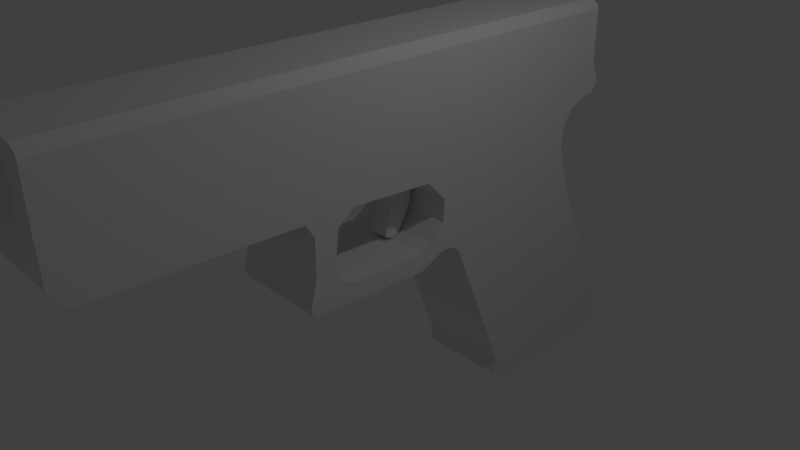 # Source: glock.blend  (saved by Blender 2.79.0; exported with 4.5.12 LTS)
import bpy
from mathutils import Matrix  # noqa: F401  (used for matrix-valued properties, if any)

bpy.ops.wm.read_factory_settings(use_empty=True)
scene = bpy.context.scene
scene.name = 'Scene'

# ---- collections
col_collection_1 = bpy.data.collections.new('Collection 1'); scene.collection.children.link(col_collection_1)

# ---- materials (node trees are filled in below, after node groups)
mat_material = bpy.data.materials.new('Material')
mat_material.alpha_threshold = 0.0
mat_material.use_transparent_shadow = False
mat_material.roughness = 0.5
mat_material.line_color = (0.0, 0.0, 0.0, 1.0)

# ---- material node trees

# ---- world
world_world = bpy.data.worlds.new('World'); scene.world = world_world
world_world.color = (0.05088, 0.05088, 0.05088)
world_world.use_sun_shadow = False
world_world.sun_shadow_jitter_overblur = 0.0
world_world.cycles.sampling_method = 'MANUAL'

# ---- cameras
cam_camera = bpy.data.cameras.new('Camera')
cam_camera.clip_end = 100.0
cam_camera.lens = 35.0
cam_camera.sensor_width = 32.0
cam_camera.sensor_height = 18.0
cam_camera.ortho_scale = 7.314
cam_camera.dof.focus_distance = 0.0
cam_camera.dof.aperture_fstop = 128.0

# ---- lights
light_lamp = bpy.data.lights.new('Lamp', 'POINT')
light_lamp.transmission_factor = 0.0
light_lamp.cutoff_distance = 30.0
light_lamp.energy = 100.0
light_lamp.shadow_buffer_clip_start = 1.001
light_lamp.shadow_soft_size = 0.1
light_lamp.shadow_maximum_resolution = 0.006
light_lamp.use_absolute_resolution = True

# ---- meshes
me_cube = bpy.data.meshes.new('Cube')
me_cube.from_pydata([(0.6614, 3.047, 0.7731), (0.6614, 1.556, 0.7731), (0.0, 3.047, 0.7731), (0.6614, 3.626, 1.913), (0.6614, -4.283, 1.913), (0.0, 3.626, 1.913), (0.0, -4.283, 1.913), (0.0, -4.283, 1.66), (0.6614, 3.742, 1.66), (0.6614, -4.283, 1.66), (0.0, 3.742, 1.66), (0.0, -4.283, 1.482), (0.6614, 3.649, 1.506), (0.6614, -4.283, 1.482), (0.0, 3.649, 1.506), (0.0, -4.201, 1.328), (0.0, -4.096, 1.221), (0.6614, 3.037, 0.9795), (0.6614, 3.069, 1.162), (0.6614, 3.175, 1.328), (0.6614, -4.096, 1.221), (0.6614, -4.201, 1.328), (0.0, -1.353, 0.9579), (0.0, 3.037, 0.9795), (0.0, 3.069, 1.162), (0.0, 3.175, 1.328), (0.6614, 0.6887, 0.7731), (0.656, -1.358, 0.4291), (0.0, -1.358, 0.4291), (0.6614, 1.109, 1.913), (0.6614, -1.183, 1.913), (0.6614, 1.193, 1.66), (0.6614, -1.138, 1.66), (0.6614, 1.123, 1.482), (0.6614, -1.176, 1.482), (0.6614, 0.4006, 1.077), (0.6563, -1.353, 0.9579), (0.6614, 0.7046, 1.155), (0.6614, -1.477, 1.148), (0.6614, 0.7815, 1.328), (0.6614, -1.36, 1.328), (0.6614, 3.333, -0.05694), (0.6614, 0.9751, -0.04716), (0.0, 3.333, -0.05694), (0.6614, 0.3085, -0.113), (0.6661, -1.463, 0.04827), (0.0, 0.9751, -0.04716), (0.0, -1.463, 0.04827), (0.0, 0.3085, -0.113), (0.0, -1.477, 1.148), (0.0, 0.6474, 0.04125), (0.0, 0.8221, 0.05424), (0.6614, 1.298, 0.7731), (0.6614, 0.9555, 0.7731), (0.6614, 0.8221, 0.05424), (0.6614, 0.6474, 0.04125), (0.6614, 3.437, -0.3184), (0.6614, 1.079, -0.3087), (0.0, 3.437, -0.3184), (0.0, 1.079, -0.3087), (0.6614, 4.246, -1.746), (0.6614, 1.679, -1.736), (0.0, 4.246, -1.746), (0.0, 1.679, -1.736), (0.6614, 4.326, -2.357), (0.6614, 1.863, -2.227), (0.0, 4.326, -2.357), (0.0, 1.863, -2.227), (0.6614, 4.029, -2.569), (0.6614, 1.851, -2.462), (0.0, 4.029, -2.569), (0.0, 1.851, -2.462), (0.6614, 4.02, -2.643), (0.6614, 2.044, -2.641), (0.0, 4.02, -2.643), (0.0, 2.044, -2.641), (0.6614, 0.46, 0.24), (0.6614, -1.084, 0.4752), (0.6614, -0.7969, 1.149), (0.6614, -1.023, 0.9601), (0.6614, -1.01, 0.2844), (0.6614, -0.8234, 0.1847), (0.6614, 0.2983, 0.1535), (0.6614, 0.666, 0.4651), (0.673, 0.1783, -0.09872), (0.6614, -0.9016, -0.07487), (0.0, 0.6887, 0.7731), (0.0, 0.46, 0.24), (0.0, -0.7985, 1.15), (0.0, -1.084, 0.4752), (0.0, 0.3984, 1.076), (0.0, -1.023, 0.9601), (0.0, -1.01, 0.2844), (0.0, -0.8234, 0.1847), (0.0, 0.2983, 0.1535), (0.0, 0.666, 0.4651), (0.0, -0.9016, -0.07487), (0.0, 0.1783, -0.09872), (0.6614, -0.9276, 0.2403), (0.6614, -1.411, -0.04667), (0.0, -1.411, -0.04667), (0.6614, 3.375, 1.482), (0.6614, 3.175, 1.482), (0.0, 3.345, 1.444), (0.6614, 3.345, 1.444), (0.0, 3.649, 1.506), (0.6614, -0.2894, 1.328), (0.6614, 0.2461, 1.328), (0.6614, -0.8249, 1.328), (0.6614, 0.4006, 1.077), (0.6614, 0.7046, 1.155), (0.6614, 0.7815, 1.328), (0.6614, 0.2461, 1.328), (0.5273, 3.61, 2.82), (0.5273, -4.289, 2.82), (0.0, 3.61, 2.82), (0.0, -4.289, 2.82), (0.6614, 3.62, 1.914), (0.6614, -4.289, 1.914), (0.0, 3.62, 1.914), (0.0, -4.289, 1.914), (0.5273, 1.095, 2.82), (0.5273, -1.193, 2.82), (0.0, 1.095, 2.82), (0.0, -1.193, 2.82), (0.6614, 1.103, 1.914), (0.6614, -1.189, 1.914), (0.6614, 3.611, 2.693), (0.6614, -4.289, 2.693), (0.0, 3.611, 2.693), (0.0, -4.289, 2.693), (0.6614, 1.097, 2.693), (0.6614, -1.193, 2.693), (0.6341, 3.61, 2.756), (0.6341, -4.289, 2.756), (0.0, 3.61, 2.756), (0.0, -4.289, 2.756), (0.6341, 1.096, 2.756), (0.6341, -1.193, 2.756), (0.0, -4.289, 2.657), (0.0, -4.289, 1.991), (0.09089, -4.289, 2.64), (0.2083, -4.289, 2.568), (0.2802, -4.289, 2.482), (0.3185, -4.289, 2.38), (0.3185, -4.289, 2.254), (0.267, -4.289, 2.132), (0.17, -4.289, 2.04), (0.05735, -4.289, 1.999), (0.0, -1.503, 2.657), (0.0, -1.503, 1.991), (0.09089, -1.503, 2.64), (0.2083, -1.503, 2.568), (0.2802, -1.503, 2.482), (0.3185, -1.503, 2.38), (0.3185, -1.503, 2.254), (0.267, -1.503, 2.132), (0.17, -1.503, 2.04), (0.05735, -1.503, 1.999), (0.0, -4.603, 2.657), (0.0, -4.603, 1.991), (0.09089, -4.603, 2.64), (0.2083, -4.603, 2.568), (0.2802, -4.603, 2.482), (0.3185, -4.603, 2.38), (0.3185, -4.603, 2.254), (0.267, -4.603, 2.132), (0.17, -4.603, 2.04), (0.05735, -4.603, 1.999), (0.0, -4.603, 2.568), (0.0, -4.603, 2.08), (0.08224, -4.603, 2.555), (0.1682, -4.603, 2.503), (0.2209, -4.603, 2.439), (0.249, -4.603, 2.365), (0.249, -4.603, 2.273), (0.2112, -4.603, 2.183), (0.1402, -4.603, 2.116), (0.05767, -4.603, 2.086), (0.0, 1.691, 2.568), (0.0, 1.691, 2.08), (0.08224, 1.691, 2.555), (0.1682, 1.691, 2.503), (0.2209, 1.691, 2.439), (0.249, 1.691, 2.365), (0.249, 1.691, 2.273), (0.2112, 1.691, 2.183), (0.1402, 1.691, 2.116), (0.05767, 1.691, 2.086), (0.0, 1.693, 2.657), (0.0, 1.693, 1.991), (0.09089, 1.693, 2.64), (0.2083, 1.693, 2.568), (0.2802, 1.693, 2.482), (0.3185, 1.693, 2.38), (0.3185, 1.693, 2.254), (0.267, 1.693, 2.132), (0.17, 1.693, 2.04), (0.05735, 1.693, 1.999), (0.0, -1.183, 1.913), (0.0, 1.109, 1.913), (0.1288, 0.1214, 1.124), (0.1288, 0.1752, 0.2262), (0.1288, 0.5614, 1.117), (0.1288, 0.2986, 0.1677), (0.1288, 0.2219, 0.9154), (0.1288, 0.2645, 0.7582), (0.1288, 0.2448, 0.5836), (0.1288, 0.2019, 0.4191), (0.1288, 0.4198, 0.2762), (0.1288, 0.5153, 0.4312), (0.1288, 0.592, 0.6137), (0.1288, 0.6091, 0.7818), (0.1288, 0.1849, 0.3394), (0.1288, 0.365, 0.2074), (0.0, 0.1214, 1.124), (0.0, 0.1752, 0.2262), (0.0, 0.5614, 1.117), (0.0, 0.2986, 0.1677), (0.0, 0.2219, 0.9154), (0.0, 0.2645, 0.7582), (0.0, 0.2448, 0.5836), (0.0, 0.2019, 0.4191), (0.0, 0.4198, 0.2762), (0.0, 0.5153, 0.4312), (0.0, 0.592, 0.6137), (0.0, 0.6091, 0.7818), (0.0, 0.1849, 0.3394), (0.0, 0.365, 0.2074)], [(14, 105)], [(17, 0, 2, 23), (9, 4, 6, 7), (32, 30, 4, 9), (34, 32, 9, 13), (13, 9, 7, 11), (3, 8, 10, 5), (21, 13, 11, 15), (40, 34, 13, 21), (8, 12, 14, 10), (38, 40, 21, 20), (20, 21, 15, 16), (12, 104, 103, 14), (19, 18, 24, 25), (18, 17, 23, 24), (18, 19, 39, 37), (17, 18, 37, 35), (0, 17, 35, 26, 53, 52, 1), (19, 104, 101, 102), (39, 33, 34, 40, 108, 106, 107), (12, 8, 31, 33, 102, 101), (33, 31, 32, 34), (8, 3, 29, 31), (31, 29, 30, 32), (0, 1, 42, 41), (27, 28, 47, 45), (41, 42, 57, 56), (81, 85, 84, 82), (42, 1, 52, 54), (56, 57, 61, 60), (2, 0, 41, 43), (28, 27, 36, 22), (49, 22, 36, 38), (38, 20, 16, 49), (57, 59, 63, 61), (54, 52, 53, 55), (55, 53, 26, 83), (46, 42, 54, 51), (50, 51, 54, 55), (43, 41, 56, 58), (42, 46, 59, 57), (50, 55, 44, 48), (60, 61, 65, 64), (58, 56, 60, 62), (64, 65, 69, 68), (61, 63, 67, 65), (62, 60, 64, 66), (70, 68, 72, 74), (66, 64, 68, 70), (65, 67, 71, 69), (72, 73, 75, 74), (69, 71, 75, 73), (68, 69, 73, 72), (84, 85, 96, 97), (77, 79, 36, 27), (78, 79, 91, 88), (77, 80, 92, 89), (76, 82, 84, 44), (83, 76, 44, 55), (45, 80, 77, 27), (35, 90, 86, 26), (79, 77, 89, 91), (80, 98, 81, 93, 92), (76, 83, 95, 87), (88, 90, 35, 78), (81, 82, 94, 93), (83, 26, 86, 95), (36, 79, 40, 38), (82, 76, 87, 94), (97, 48, 44, 84), (81, 98, 99, 85), (45, 99, 98, 80), (47, 100, 99, 45), (96, 85, 99, 100), (102, 33, 39, 19), (101, 104, 12), (103, 104, 19, 25), (106, 108, 78), (108, 40, 79, 78), (78, 35, 107, 106), (138, 122, 114, 134), (111, 112, 109, 110), (134, 114, 116, 136), (122, 124, 116, 114), (127, 117, 119, 129), (113, 115, 123, 121), (121, 123, 124, 122), (133, 113, 121, 137), (137, 121, 122, 138), (125, 131, 132, 126), (117, 127, 131, 125), (133, 127, 129, 135), (118, 128, 130, 139, 141, 142, 143, 144, 145, 146, 147, 148, 140, 120), (126, 132, 128, 118), (113, 133, 135, 115), (131, 137, 138, 132), (127, 133, 137, 131), (128, 134, 136, 130), (132, 138, 134, 128), (145, 144, 154, 155), (142, 141, 151, 152), (140, 148, 158, 150), (146, 145, 155, 156), (143, 142, 152, 153), (147, 146, 156, 157), (144, 143, 153, 154), (141, 139, 149, 151), (148, 147, 157, 158), (162, 163, 173, 172), (161, 162, 172, 171), (167, 168, 178, 177), (166, 167, 177, 176), (168, 160, 170, 178), (163, 164, 174, 173), (165, 166, 176, 175), (164, 165, 175, 174), (159, 161, 171, 169), (178, 170, 180, 188), (171, 172, 182, 181), (174, 175, 185, 184), (177, 178, 188, 187), (169, 171, 181, 179), (173, 174, 184, 183), (176, 177, 187, 186), (172, 173, 183, 182), (175, 176, 186, 185), (164, 163, 193, 194), (161, 159, 189, 191), (168, 167, 197, 198), (165, 164, 194, 195), (162, 161, 191, 192), (160, 168, 198, 190), (166, 165, 195, 196), (163, 162, 192, 193), (167, 166, 196, 197), (180, 190, 198, 197, 196, 195, 194, 193, 192, 191, 189, 179, 181, 182, 183, 184, 185, 186, 187, 188), (6, 4, 30, 199), (200, 199, 30, 29), (5, 200, 29, 3), (213, 214, 204, 202), (201, 203, 212, 205), (205, 212, 211, 206), (206, 211, 210, 207), (207, 210, 209, 208), (208, 209, 214, 213), (227, 216, 218, 228), (215, 219, 226, 217), (219, 220, 225, 226), (220, 221, 224, 225), (221, 222, 223, 224), (222, 227, 228, 223), (205, 206, 220, 219), (206, 207, 221, 220), (207, 208, 222, 221), (203, 201, 215, 217), (214, 209, 223, 228), (213, 202, 216, 227), (208, 213, 227, 222), (209, 210, 224, 223), (202, 204, 218, 216), (204, 214, 228, 218), (210, 211, 225, 224), (212, 203, 217, 226), (211, 212, 226, 225), (201, 205, 219, 215)])
me_cube.materials.append(mat_material)
me_cube.use_remesh_preserve_volume = False
me_cube.use_remesh_preserve_attributes = False
me_cube.use_mirror_vertex_groups = False
me_cube.update()

# ---- objects
ob_cube = bpy.data.objects.new('Cube', me_cube)
ob_lamp = bpy.data.objects.new('Lamp', light_lamp)
ob_camera = bpy.data.objects.new('Camera', cam_camera)

# ---- transforms, parenting, visibility, modifiers, constraints
ob_cube.location = (0.0, 0.0, 0.0)
ob_cube.lock_rotations_4d = False
ob_cube.empty_display_type = 'ARROWS'
ob_cube.lineart.crease_threshold = 0.0
_m = ob_cube.modifiers.new('Mirror', 'MIRROR')
_m.use_clip = True
ob_lamp.location = (4.076, 1.005, 5.904)
ob_lamp.rotation_euler = (0.6503, 0.05522, 1.866)
ob_lamp.lock_rotations_4d = False
ob_lamp.empty_display_type = 'ARROWS'
ob_lamp.color = (0.0, 0.0, 0.0, 0.0)
ob_lamp.hide_viewport = True
ob_lamp.lineart.crease_threshold = 0.0
ob_camera.location = (7.481, -6.508, 5.344)
ob_camera.rotation_euler = (1.109, 0.0, 0.8149)
ob_camera.lock_rotations_4d = False
ob_camera.empty_display_type = 'ARROWS'
ob_camera.color = (0.0, 0.0, 0.0, 0.0)
ob_camera.hide_viewport = True
ob_camera.display_type = 'WIRE'
ob_camera.lineart.crease_threshold = 0.0

# ---- collection membership
col_collection_1.objects.link(ob_cube)
col_collection_1.objects.link(ob_lamp)
col_collection_1.objects.link(ob_camera)

# ---- scene / render settings (as saved in the file)
scene.camera = ob_camera
scene.frame_start = 1; scene.frame_end = 250; scene.frame_set(1)
scene.render.engine = 'BLENDER_EEVEE_NEXT'
scene.render.resolution_percentage = 50
scene.render.dither_intensity = 0.0
scene.cycles.use_denoising = False
scene.cycles.samples = 128
scene.cycles.sampling_pattern = 'TABULATED_SOBOL'
scene.cycles.use_adaptive_sampling = False
scene.cycles.use_light_tree = False
scene.cycles.blur_glossy = 0.0
scene.cycles.sample_clamp_indirect = 0.0
scene.view_settings.view_transform = 'Standard'
bpy.context.view_layer.update()
